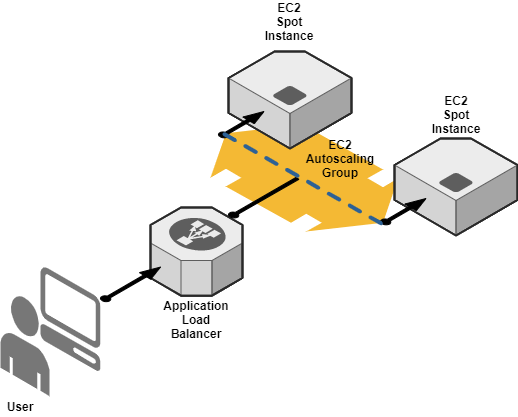

The diagram above was exported from draw.io. Its source (the exported page's mxGraphModel, read from the mxfile embedded in the PNG):
<mxGraphModel dx="1024" dy="1692" grid="1" gridSize="10" guides="1" tooltips="1" connect="1" arrows="1" fold="1" page="1" pageScale="1" pageWidth="850" pageHeight="1100" math="0" shadow="0">
  <root>
    <mxCell id="0" />
    <mxCell id="1" parent="0" />
    <mxCell id="1ZXqIHtN7_qKnwU8i88k-15" value="" style="verticalLabelPosition=bottom;html=1;verticalAlign=top;strokeWidth=1;align=center;outlineConnect=0;dashed=0;outlineConnect=0;shape=mxgraph.aws3d.flatDoubleEdge;fillColor=#000000;aspect=fixed;" vertex="1" parent="1">
      <mxGeometry x="340" y="-27" width="187.84" height="107" as="geometry" />
    </mxCell>
    <mxCell id="1ZXqIHtN7_qKnwU8i88k-3" value="" style="verticalLabelPosition=bottom;html=1;verticalAlign=top;strokeWidth=1;align=center;outlineConnect=0;dashed=0;outlineConnect=0;shape=mxgraph.aws3d.client;aspect=fixed;strokeColor=none;fillColor=#777777;" vertex="1" parent="1">
      <mxGeometry x="170" y="115.57" width="60" height="104" as="geometry" />
    </mxCell>
    <mxCell id="1ZXqIHtN7_qKnwU8i88k-4" value="" style="verticalLabelPosition=bottom;html=1;verticalAlign=top;strokeWidth=1;align=center;outlineConnect=0;dashed=0;outlineConnect=0;shape=mxgraph.aws3d.elasticLoadBalancing;fillColor=#ECECEC;strokeColor=#5E5E5E;aspect=fixed;" vertex="1" parent="1">
      <mxGeometry x="280" y="56" width="92" height="88.17" as="geometry" />
    </mxCell>
    <mxCell id="1ZXqIHtN7_qKnwU8i88k-6" value="" style="verticalLabelPosition=bottom;html=1;verticalAlign=top;strokeWidth=1;align=center;outlineConnect=0;dashed=0;outlineConnect=0;shape=mxgraph.aws3d.instance;fillColor=#ECECEC;strokeColor=#5E5E5E;aspect=fixed;" vertex="1" parent="1">
      <mxGeometry x="524" y="-13" width="123" height="97" as="geometry" />
    </mxCell>
    <mxCell id="1ZXqIHtN7_qKnwU8i88k-7" value="" style="verticalLabelPosition=bottom;html=1;verticalAlign=top;strokeWidth=1;align=center;outlineConnect=0;dashed=0;outlineConnect=0;shape=mxgraph.aws3d.instance;fillColor=#ECECEC;strokeColor=#5E5E5E;aspect=fixed;" vertex="1" parent="1">
      <mxGeometry x="357.95" y="-100" width="123" height="97" as="geometry" />
    </mxCell>
    <mxCell id="1ZXqIHtN7_qKnwU8i88k-8" value="" style="verticalLabelPosition=bottom;html=1;verticalAlign=top;strokeWidth=1;align=center;outlineConnect=0;dashed=0;outlineConnect=0;shape=mxgraph.aws3d.end_user;strokeColor=none;fillColor=#777777;aspect=fixed;" vertex="1" parent="1">
      <mxGeometry x="130" y="144.17000000000002" width="49" height="100.46" as="geometry" />
    </mxCell>
    <mxCell id="1ZXqIHtN7_qKnwU8i88k-9" value="" style="verticalLabelPosition=bottom;html=1;verticalAlign=top;strokeWidth=1;align=center;outlineConnect=0;dashed=0;outlineConnect=0;shape=mxgraph.aws3d.arrowNE;fillColor=#000000;aspect=fixed;" vertex="1" parent="1">
      <mxGeometry x="230" y="115.57" width="60" height="34.29" as="geometry" />
    </mxCell>
    <mxCell id="1ZXqIHtN7_qKnwU8i88k-10" value="" style="verticalLabelPosition=bottom;html=1;verticalAlign=top;strokeWidth=1;align=center;outlineConnect=0;dashed=0;outlineConnect=0;shape=mxgraph.aws3d.arrowlessNE;fillColor=#000000;aspect=fixed;" vertex="1" parent="1">
      <mxGeometry x="358" y="26" width="70.46" height="40.13" as="geometry" />
    </mxCell>
    <mxCell id="1ZXqIHtN7_qKnwU8i88k-11" value="" style="verticalLabelPosition=bottom;html=1;verticalAlign=top;strokeWidth=1;align=center;outlineConnect=0;dashed=0;outlineConnect=0;shape=mxgraph.aws3d.arrowNE;fillColor=#000000;aspect=fixed;" vertex="1" parent="1">
      <mxGeometry x="348" y="-40" width="45.5" height="26" as="geometry" />
    </mxCell>
    <mxCell id="1ZXqIHtN7_qKnwU8i88k-12" value="" style="verticalLabelPosition=bottom;html=1;verticalAlign=top;strokeWidth=1;align=center;outlineConnect=0;dashed=0;outlineConnect=0;shape=mxgraph.aws3d.arrowNE;fillColor=#000000;aspect=fixed;" vertex="1" parent="1">
      <mxGeometry x="510" y="47" width="45.5" height="26" as="geometry" />
    </mxCell>
    <mxCell id="1ZXqIHtN7_qKnwU8i88k-16" value="" style="verticalLabelPosition=bottom;html=1;verticalAlign=top;strokeWidth=1;align=center;outlineConnect=0;dashed=0;outlineConnect=0;shape=mxgraph.aws3d.dashedArrowlessEdge;fillColor=#000000;aspect=fixed;" vertex="1" parent="1">
      <mxGeometry x="354" y="-17.28" width="162" height="92.28" as="geometry" />
    </mxCell>
    <mxCell id="1ZXqIHtN7_qKnwU8i88k-17" value="User&lt;span style=&quot;color: rgba(0 , 0 , 0 , 0) ; font-family: monospace ; font-size: 0px ; white-space: nowrap&quot;&gt;%3CmxGraphModel%3E%3Croot%3E%3CmxCell%20id%3D%220%22%2F%3E%3CmxCell%20id%3D%221%22%20parent%3D%220%22%2F%3E%3CmxCell%20id%3D%222%22%20value%3D%22%22%20style%3D%22verticalLabelPosition%3Dbottom%3Bhtml%3D1%3BverticalAlign%3Dtop%3BstrokeWidth%3D1%3Balign%3Dcenter%3BoutlineConnect%3D0%3Bdashed%3D0%3BoutlineConnect%3D0%3Bshape%3Dmxgraph.aws3d.arrowNE%3BfillColor%3D%23000000%3Baspect%3Dfixed%3B%22%20vertex%3D%221%22%20parent%3D%221%22%3E%3CmxGeometry%20x%3D%22346.1%22%20y%3D%22-39%22%20width%3D%2245.5%22%20height%3D%2226%22%20as%3D%22geometry%22%2F%3E%3C%2FmxCell%3E%3C%2Froot%3E%3C%2FmxGraphModel%3E&lt;/span&gt;" style="text;html=1;strokeColor=none;fillColor=none;align=center;verticalAlign=middle;whiteSpace=wrap;rounded=0;fontStyle=1" vertex="1" parent="1">
      <mxGeometry x="130" y="244.63" width="40" height="20" as="geometry" />
    </mxCell>
    <mxCell id="1ZXqIHtN7_qKnwU8i88k-18" value="Application&lt;br&gt;Load Balancer" style="text;html=1;strokeColor=none;fillColor=none;align=center;verticalAlign=middle;whiteSpace=wrap;rounded=0;fontStyle=1" vertex="1" parent="1">
      <mxGeometry x="306" y="157.57000000000002" width="40" height="20" as="geometry" />
    </mxCell>
    <mxCell id="1ZXqIHtN7_qKnwU8i88k-21" value="EC2 Autoscaling Group" style="text;html=1;strokeColor=none;fillColor=none;align=center;verticalAlign=middle;whiteSpace=wrap;rounded=0;fontStyle=1" vertex="1" parent="1">
      <mxGeometry x="450" y="-3" width="40" height="20" as="geometry" />
    </mxCell>
    <mxCell id="1ZXqIHtN7_qKnwU8i88k-23" value="EC2 Spot Instance" style="text;html=1;strokeColor=none;fillColor=none;align=center;verticalAlign=middle;whiteSpace=wrap;rounded=0;fontStyle=1" vertex="1" parent="1">
      <mxGeometry x="399.45" y="-140" width="40" height="20" as="geometry" />
    </mxCell>
    <mxCell id="1ZXqIHtN7_qKnwU8i88k-24" value="EC2 Spot Instance" style="text;html=1;strokeColor=none;fillColor=none;align=center;verticalAlign=middle;whiteSpace=wrap;rounded=0;fontStyle=1" vertex="1" parent="1">
      <mxGeometry x="565.5" y="-47" width="40" height="20" as="geometry" />
    </mxCell>
  </root>
</mxGraphModel>